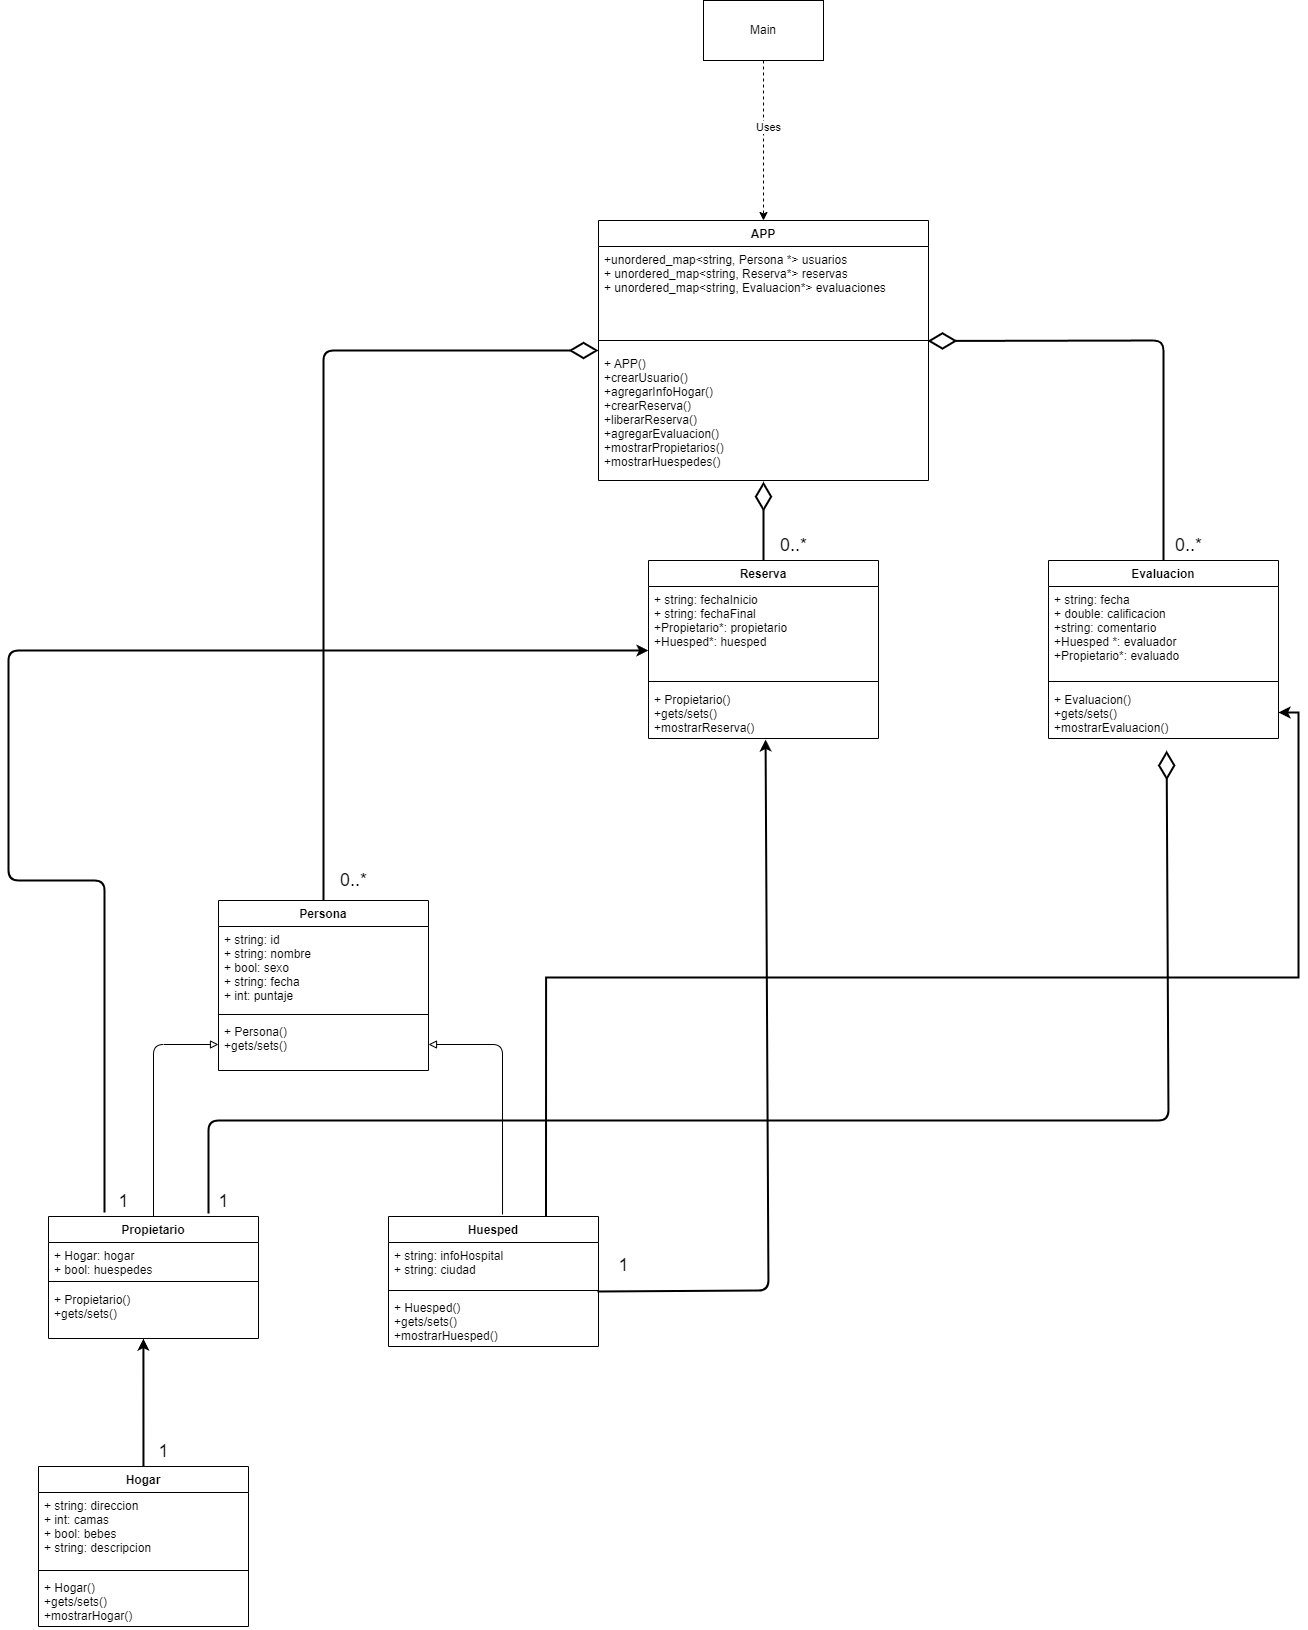

The diagram above was exported from draw.io. Its source (the exported page's mxGraphModel, read from the mxfile embedded in the PNG):
<mxGraphModel dx="2364" dy="1320" grid="1" gridSize="10" guides="1" tooltips="1" connect="1" arrows="1" fold="1" page="0" pageScale="1" pageWidth="850" pageHeight="1100" math="0" shadow="0">
  <root>
    <mxCell id="0" />
    <mxCell id="1" parent="0" />
    <mxCell id="cYgJUpCR95DlOBLk7sGS-1" value="Persona" style="swimlane;fontStyle=1;align=center;verticalAlign=top;childLayout=stackLayout;horizontal=1;startSize=26;horizontalStack=0;resizeParent=1;resizeParentMax=0;resizeLast=0;collapsible=1;marginBottom=0;" parent="1" vertex="1">
      <mxGeometry x="-190" y="740" width="210" height="170" as="geometry" />
    </mxCell>
    <mxCell id="cYgJUpCR95DlOBLk7sGS-2" value="+ string: id&#10;+ string: nombre&#10;+ bool: sexo&#10;+ string: fecha&#10;+ int: puntaje&#10;" style="text;strokeColor=none;fillColor=none;align=left;verticalAlign=top;spacingLeft=4;spacingRight=4;overflow=hidden;rotatable=0;points=[[0,0.5],[1,0.5]];portConstraint=eastwest;" parent="cYgJUpCR95DlOBLk7sGS-1" vertex="1">
      <mxGeometry y="26" width="210" height="84" as="geometry" />
    </mxCell>
    <mxCell id="cYgJUpCR95DlOBLk7sGS-3" value="" style="line;strokeWidth=1;fillColor=none;align=left;verticalAlign=middle;spacingTop=-1;spacingLeft=3;spacingRight=3;rotatable=0;labelPosition=right;points=[];portConstraint=eastwest;strokeColor=inherit;" parent="cYgJUpCR95DlOBLk7sGS-1" vertex="1">
      <mxGeometry y="110" width="210" height="8" as="geometry" />
    </mxCell>
    <mxCell id="cYgJUpCR95DlOBLk7sGS-4" value="+ Persona()&#10;+gets/sets()" style="text;strokeColor=none;fillColor=none;align=left;verticalAlign=top;spacingLeft=4;spacingRight=4;overflow=hidden;rotatable=0;points=[[0,0.5],[1,0.5]];portConstraint=eastwest;" parent="cYgJUpCR95DlOBLk7sGS-1" vertex="1">
      <mxGeometry y="118" width="210" height="52" as="geometry" />
    </mxCell>
    <mxCell id="mjXScHgPWAzzaHzZZ8OE-2" style="edgeStyle=orthogonalEdgeStyle;rounded=0;orthogonalLoop=1;jettySize=auto;html=1;exitX=0.75;exitY=0;exitDx=0;exitDy=0;entryX=1;entryY=0.5;entryDx=0;entryDy=0;endArrow=classic;endFill=1;strokeWidth=2;" edge="1" parent="1" source="cYgJUpCR95DlOBLk7sGS-5" target="cYgJUpCR95DlOBLk7sGS-30">
      <mxGeometry relative="1" as="geometry" />
    </mxCell>
    <mxCell id="cYgJUpCR95DlOBLk7sGS-5" value="Huesped" style="swimlane;fontStyle=1;align=center;verticalAlign=top;childLayout=stackLayout;horizontal=1;startSize=26;horizontalStack=0;resizeParent=1;resizeParentMax=0;resizeLast=0;collapsible=1;marginBottom=0;" parent="1" vertex="1">
      <mxGeometry x="-20" y="1056" width="210" height="130" as="geometry" />
    </mxCell>
    <mxCell id="cYgJUpCR95DlOBLk7sGS-6" value="+ string: infoHospital&#10;+ string: ciudad" style="text;strokeColor=none;fillColor=none;align=left;verticalAlign=top;spacingLeft=4;spacingRight=4;overflow=hidden;rotatable=0;points=[[0,0.5],[1,0.5]];portConstraint=eastwest;" parent="cYgJUpCR95DlOBLk7sGS-5" vertex="1">
      <mxGeometry y="26" width="210" height="44" as="geometry" />
    </mxCell>
    <mxCell id="cYgJUpCR95DlOBLk7sGS-7" value="" style="line;strokeWidth=1;fillColor=none;align=left;verticalAlign=middle;spacingTop=-1;spacingLeft=3;spacingRight=3;rotatable=0;labelPosition=right;points=[];portConstraint=eastwest;strokeColor=inherit;" parent="cYgJUpCR95DlOBLk7sGS-5" vertex="1">
      <mxGeometry y="70" width="210" height="8" as="geometry" />
    </mxCell>
    <mxCell id="cYgJUpCR95DlOBLk7sGS-8" value="+ Huesped()&#10;+gets/sets()&#10;+mostrarHuesped()" style="text;strokeColor=none;fillColor=none;align=left;verticalAlign=top;spacingLeft=4;spacingRight=4;overflow=hidden;rotatable=0;points=[[0,0.5],[1,0.5]];portConstraint=eastwest;" parent="cYgJUpCR95DlOBLk7sGS-5" vertex="1">
      <mxGeometry y="78" width="210" height="52" as="geometry" />
    </mxCell>
    <mxCell id="cYgJUpCR95DlOBLk7sGS-9" value="Propietario" style="swimlane;fontStyle=1;align=center;verticalAlign=top;childLayout=stackLayout;horizontal=1;startSize=26;horizontalStack=0;resizeParent=1;resizeParentMax=0;resizeLast=0;collapsible=1;marginBottom=0;" parent="1" vertex="1">
      <mxGeometry x="-360" y="1056" width="210" height="122" as="geometry" />
    </mxCell>
    <mxCell id="cYgJUpCR95DlOBLk7sGS-10" value="+ Hogar: hogar&#10;+ bool: huespedes&#10;" style="text;strokeColor=none;fillColor=none;align=left;verticalAlign=top;spacingLeft=4;spacingRight=4;overflow=hidden;rotatable=0;points=[[0,0.5],[1,0.5]];portConstraint=eastwest;" parent="cYgJUpCR95DlOBLk7sGS-9" vertex="1">
      <mxGeometry y="26" width="210" height="34" as="geometry" />
    </mxCell>
    <mxCell id="cYgJUpCR95DlOBLk7sGS-11" value="" style="line;strokeWidth=1;fillColor=none;align=left;verticalAlign=middle;spacingTop=-1;spacingLeft=3;spacingRight=3;rotatable=0;labelPosition=right;points=[];portConstraint=eastwest;strokeColor=inherit;" parent="cYgJUpCR95DlOBLk7sGS-9" vertex="1">
      <mxGeometry y="60" width="210" height="10" as="geometry" />
    </mxCell>
    <mxCell id="cYgJUpCR95DlOBLk7sGS-12" value="+ Propietario()&#10;+gets/sets()&#10;" style="text;strokeColor=none;fillColor=none;align=left;verticalAlign=top;spacingLeft=4;spacingRight=4;overflow=hidden;rotatable=0;points=[[0,0.5],[1,0.5]];portConstraint=eastwest;" parent="cYgJUpCR95DlOBLk7sGS-9" vertex="1">
      <mxGeometry y="70" width="210" height="52" as="geometry" />
    </mxCell>
    <mxCell id="cYgJUpCR95DlOBLk7sGS-13" value="Hogar" style="swimlane;fontStyle=1;align=center;verticalAlign=top;childLayout=stackLayout;horizontal=1;startSize=26;horizontalStack=0;resizeParent=1;resizeParentMax=0;resizeLast=0;collapsible=1;marginBottom=0;" parent="1" vertex="1">
      <mxGeometry x="-370" y="1306" width="210" height="160" as="geometry" />
    </mxCell>
    <mxCell id="cYgJUpCR95DlOBLk7sGS-14" value="+ string: direccion&#10;+ int: camas&#10;+ bool: bebes&#10;+ string: descripcion" style="text;strokeColor=none;fillColor=none;align=left;verticalAlign=top;spacingLeft=4;spacingRight=4;overflow=hidden;rotatable=0;points=[[0,0.5],[1,0.5]];portConstraint=eastwest;" parent="cYgJUpCR95DlOBLk7sGS-13" vertex="1">
      <mxGeometry y="26" width="210" height="74" as="geometry" />
    </mxCell>
    <mxCell id="cYgJUpCR95DlOBLk7sGS-15" value="" style="line;strokeWidth=1;fillColor=none;align=left;verticalAlign=middle;spacingTop=-1;spacingLeft=3;spacingRight=3;rotatable=0;labelPosition=right;points=[];portConstraint=eastwest;strokeColor=inherit;" parent="cYgJUpCR95DlOBLk7sGS-13" vertex="1">
      <mxGeometry y="100" width="210" height="8" as="geometry" />
    </mxCell>
    <mxCell id="cYgJUpCR95DlOBLk7sGS-16" value="+ Hogar()&#10;+gets/sets()&#10;+mostrarHogar()" style="text;strokeColor=none;fillColor=none;align=left;verticalAlign=top;spacingLeft=4;spacingRight=4;overflow=hidden;rotatable=0;points=[[0,0.5],[1,0.5]];portConstraint=eastwest;" parent="cYgJUpCR95DlOBLk7sGS-13" vertex="1">
      <mxGeometry y="108" width="210" height="52" as="geometry" />
    </mxCell>
    <mxCell id="cYgJUpCR95DlOBLk7sGS-17" value="APP" style="swimlane;fontStyle=1;align=center;verticalAlign=top;childLayout=stackLayout;horizontal=1;startSize=26;horizontalStack=0;resizeParent=1;resizeParentMax=0;resizeLast=0;collapsible=1;marginBottom=0;" parent="1" vertex="1">
      <mxGeometry x="190" y="60" width="330" height="260" as="geometry" />
    </mxCell>
    <mxCell id="cYgJUpCR95DlOBLk7sGS-18" value="+unordered_map&lt;string, Persona *&gt; usuarios&#10;+ unordered_map&lt;string, Reserva*&gt; reservas&#10;+ unordered_map&lt;string, Evaluacion*&gt; evaluaciones" style="text;strokeColor=none;fillColor=none;align=left;verticalAlign=top;spacingLeft=4;spacingRight=4;overflow=hidden;rotatable=0;points=[[0,0.5],[1,0.5]];portConstraint=eastwest;" parent="cYgJUpCR95DlOBLk7sGS-17" vertex="1">
      <mxGeometry y="26" width="330" height="84" as="geometry" />
    </mxCell>
    <mxCell id="cYgJUpCR95DlOBLk7sGS-19" value="" style="line;strokeWidth=1;fillColor=none;align=left;verticalAlign=middle;spacingTop=-1;spacingLeft=3;spacingRight=3;rotatable=0;labelPosition=right;points=[];portConstraint=eastwest;strokeColor=inherit;" parent="cYgJUpCR95DlOBLk7sGS-17" vertex="1">
      <mxGeometry y="110" width="330" height="20" as="geometry" />
    </mxCell>
    <mxCell id="cYgJUpCR95DlOBLk7sGS-20" value="+ APP()&#10;+crearUsuario()&#10;+agregarInfoHogar()&#10;+crearReserva()&#10;+liberarReserva()&#10;+agregarEvaluacion()&#10;+mostrarPropietarios()&#10;+mostrarHuespedes()" style="text;strokeColor=none;fillColor=none;align=left;verticalAlign=top;spacingLeft=4;spacingRight=4;overflow=hidden;rotatable=0;points=[[0,0.5],[1,0.5]];portConstraint=eastwest;" parent="cYgJUpCR95DlOBLk7sGS-17" vertex="1">
      <mxGeometry y="130" width="330" height="130" as="geometry" />
    </mxCell>
    <mxCell id="cYgJUpCR95DlOBLk7sGS-23" value="Reserva" style="swimlane;fontStyle=1;align=center;verticalAlign=top;childLayout=stackLayout;horizontal=1;startSize=26;horizontalStack=0;resizeParent=1;resizeParentMax=0;resizeLast=0;collapsible=1;marginBottom=0;" parent="1" vertex="1">
      <mxGeometry x="240" y="400" width="230" height="178" as="geometry" />
    </mxCell>
    <mxCell id="cYgJUpCR95DlOBLk7sGS-24" value="+ string: fechaInicio&#10;+ string: fechaFinal&#10;+Propietario*: propietario&#10;+Huesped*: huesped&#10;" style="text;strokeColor=none;fillColor=none;align=left;verticalAlign=top;spacingLeft=4;spacingRight=4;overflow=hidden;rotatable=0;points=[[0,0.5],[1,0.5]];portConstraint=eastwest;" parent="cYgJUpCR95DlOBLk7sGS-23" vertex="1">
      <mxGeometry y="26" width="230" height="90" as="geometry" />
    </mxCell>
    <mxCell id="cYgJUpCR95DlOBLk7sGS-25" value="" style="line;strokeWidth=1;fillColor=none;align=left;verticalAlign=middle;spacingTop=-1;spacingLeft=3;spacingRight=3;rotatable=0;labelPosition=right;points=[];portConstraint=eastwest;strokeColor=inherit;" parent="cYgJUpCR95DlOBLk7sGS-23" vertex="1">
      <mxGeometry y="116" width="230" height="10" as="geometry" />
    </mxCell>
    <mxCell id="cYgJUpCR95DlOBLk7sGS-26" value="+ Propietario()&#10;+gets/sets()&#10;+mostrarReserva()" style="text;strokeColor=none;fillColor=none;align=left;verticalAlign=top;spacingLeft=4;spacingRight=4;overflow=hidden;rotatable=0;points=[[0,0.5],[1,0.5]];portConstraint=eastwest;" parent="cYgJUpCR95DlOBLk7sGS-23" vertex="1">
      <mxGeometry y="126" width="230" height="52" as="geometry" />
    </mxCell>
    <mxCell id="cYgJUpCR95DlOBLk7sGS-27" value="Evaluacion" style="swimlane;fontStyle=1;align=center;verticalAlign=top;childLayout=stackLayout;horizontal=1;startSize=26;horizontalStack=0;resizeParent=1;resizeParentMax=0;resizeLast=0;collapsible=1;marginBottom=0;" parent="1" vertex="1">
      <mxGeometry x="640" y="400" width="230" height="178" as="geometry" />
    </mxCell>
    <mxCell id="cYgJUpCR95DlOBLk7sGS-28" value="+ string: fecha&#10;+ double: calificacion&#10;+string: comentario&#10;+Huesped *: evaluador&#10;+Propietario*: evaluado&#10;" style="text;strokeColor=none;fillColor=none;align=left;verticalAlign=top;spacingLeft=4;spacingRight=4;overflow=hidden;rotatable=0;points=[[0,0.5],[1,0.5]];portConstraint=eastwest;" parent="cYgJUpCR95DlOBLk7sGS-27" vertex="1">
      <mxGeometry y="26" width="230" height="90" as="geometry" />
    </mxCell>
    <mxCell id="cYgJUpCR95DlOBLk7sGS-29" value="" style="line;strokeWidth=1;fillColor=none;align=left;verticalAlign=middle;spacingTop=-1;spacingLeft=3;spacingRight=3;rotatable=0;labelPosition=right;points=[];portConstraint=eastwest;strokeColor=inherit;" parent="cYgJUpCR95DlOBLk7sGS-27" vertex="1">
      <mxGeometry y="116" width="230" height="10" as="geometry" />
    </mxCell>
    <mxCell id="cYgJUpCR95DlOBLk7sGS-30" value="+ Evaluacion()&#10;+gets/sets()&#10;+mostrarEvaluacion()" style="text;strokeColor=none;fillColor=none;align=left;verticalAlign=top;spacingLeft=4;spacingRight=4;overflow=hidden;rotatable=0;points=[[0,0.5],[1,0.5]];portConstraint=eastwest;" parent="cYgJUpCR95DlOBLk7sGS-27" vertex="1">
      <mxGeometry y="126" width="230" height="52" as="geometry" />
    </mxCell>
    <mxCell id="cYgJUpCR95DlOBLk7sGS-33" style="edgeStyle=orthogonalEdgeStyle;rounded=1;orthogonalLoop=1;jettySize=auto;html=1;startArrow=block;startFill=0;endArrow=none;endFill=0;fillColor=none;" parent="1" source="cYgJUpCR95DlOBLk7sGS-4" target="cYgJUpCR95DlOBLk7sGS-9" edge="1">
      <mxGeometry relative="1" as="geometry" />
    </mxCell>
    <mxCell id="cYgJUpCR95DlOBLk7sGS-34" style="edgeStyle=orthogonalEdgeStyle;rounded=1;orthogonalLoop=1;jettySize=auto;html=1;entryX=0.543;entryY=-0.016;entryDx=0;entryDy=0;entryPerimeter=0;startArrow=block;startFill=0;endArrow=none;endFill=0;fillColor=none;" parent="1" source="cYgJUpCR95DlOBLk7sGS-4" target="cYgJUpCR95DlOBLk7sGS-5" edge="1">
      <mxGeometry relative="1" as="geometry" />
    </mxCell>
    <mxCell id="cYgJUpCR95DlOBLk7sGS-40" value="" style="endArrow=diamondThin;endFill=0;endSize=24;html=1;rounded=1;strokeWidth=2;fillColor=none;entryX=0.5;entryY=1.009;entryDx=0;entryDy=0;entryPerimeter=0;exitX=0.5;exitY=0;exitDx=0;exitDy=0;" parent="1" source="cYgJUpCR95DlOBLk7sGS-23" target="cYgJUpCR95DlOBLk7sGS-20" edge="1">
      <mxGeometry width="160" relative="1" as="geometry">
        <mxPoint x="360" y="410" as="sourcePoint" />
        <mxPoint x="530" y="380" as="targetPoint" />
      </mxGeometry>
    </mxCell>
    <mxCell id="cYgJUpCR95DlOBLk7sGS-41" value="" style="endArrow=diamondThin;endFill=0;endSize=24;html=1;rounded=1;strokeWidth=2;fillColor=none;entryX=0.997;entryY=0.523;entryDx=0;entryDy=0;entryPerimeter=0;exitX=0.5;exitY=0;exitDx=0;exitDy=0;" parent="1" source="cYgJUpCR95DlOBLk7sGS-27" target="cYgJUpCR95DlOBLk7sGS-19" edge="1">
      <mxGeometry width="160" relative="1" as="geometry">
        <mxPoint x="450" y="370" as="sourcePoint" />
        <mxPoint x="610" y="370" as="targetPoint" />
        <Array as="points">
          <mxPoint x="755" y="180" />
        </Array>
      </mxGeometry>
    </mxCell>
    <mxCell id="cYgJUpCR95DlOBLk7sGS-42" value="" style="endArrow=diamondThin;endFill=0;endSize=24;html=1;rounded=1;strokeWidth=2;fillColor=none;entryX=0;entryY=0.5;entryDx=0;entryDy=0;exitX=0.5;exitY=0;exitDx=0;exitDy=0;" parent="1" source="cYgJUpCR95DlOBLk7sGS-1" target="cYgJUpCR95DlOBLk7sGS-17" edge="1">
      <mxGeometry width="160" relative="1" as="geometry">
        <mxPoint y="370" as="sourcePoint" />
        <mxPoint x="160" y="370" as="targetPoint" />
        <Array as="points">
          <mxPoint x="-85" y="190" />
        </Array>
      </mxGeometry>
    </mxCell>
    <mxCell id="cYgJUpCR95DlOBLk7sGS-43" value="&lt;p style=&quot;line-height: 1.2;&quot;&gt;&lt;font style=&quot;font-size: 18px;&quot;&gt;0..*&lt;/font&gt;&lt;/p&gt;" style="text;html=1;align=center;verticalAlign=middle;resizable=0;points=[];autosize=1;strokeColor=none;fillColor=none;strokeWidth=2;" parent="1" vertex="1">
      <mxGeometry x="-80" y="690" width="50" height="60" as="geometry" />
    </mxCell>
    <mxCell id="cYgJUpCR95DlOBLk7sGS-44" value="&lt;font style=&quot;font-size: 18px;&quot;&gt;0..*&lt;/font&gt;" style="text;html=1;align=center;verticalAlign=middle;resizable=0;points=[];autosize=1;strokeColor=none;fillColor=none;" parent="1" vertex="1">
      <mxGeometry x="755" y="370" width="50" height="30" as="geometry" />
    </mxCell>
    <mxCell id="cYgJUpCR95DlOBLk7sGS-45" value="" style="endArrow=classic;endFill=1;html=1;rounded=1;strokeWidth=2;fillColor=none;entryX=0.452;entryY=1.004;entryDx=0;entryDy=0;entryPerimeter=0;" parent="1" source="cYgJUpCR95DlOBLk7sGS-13" target="cYgJUpCR95DlOBLk7sGS-12" edge="1">
      <mxGeometry width="160" relative="1" as="geometry">
        <mxPoint x="180" y="976" as="sourcePoint" />
        <mxPoint x="-265" y="1180" as="targetPoint" />
      </mxGeometry>
    </mxCell>
    <mxCell id="cYgJUpCR95DlOBLk7sGS-46" value="&lt;font style=&quot;font-size: 18px;&quot;&gt;1&lt;/font&gt;" style="text;html=1;align=center;verticalAlign=middle;resizable=0;points=[];autosize=1;strokeColor=none;fillColor=none;" parent="1" vertex="1">
      <mxGeometry x="-260" y="1276" width="30" height="30" as="geometry" />
    </mxCell>
    <mxCell id="cYgJUpCR95DlOBLk7sGS-47" value="&lt;font style=&quot;font-size: 18px;&quot;&gt;0..*&lt;/font&gt;" style="text;html=1;align=center;verticalAlign=middle;resizable=0;points=[];autosize=1;strokeColor=none;fillColor=none;" parent="1" vertex="1">
      <mxGeometry x="360" y="370" width="50" height="30" as="geometry" />
    </mxCell>
    <mxCell id="RrZkag5uHGqR6x1tCAWJ-2" value="" style="endArrow=classic;endFill=1;html=1;rounded=1;strokeWidth=2;fillColor=none;entryX=0.509;entryY=1.019;entryDx=0;entryDy=0;entryPerimeter=0;exitX=0.995;exitY=-0.058;exitDx=0;exitDy=0;exitPerimeter=0;" parent="1" source="cYgJUpCR95DlOBLk7sGS-8" target="cYgJUpCR95DlOBLk7sGS-26" edge="1">
      <mxGeometry width="160" relative="1" as="geometry">
        <mxPoint x="360" y="1130" as="sourcePoint" />
        <mxPoint x="355" y="590" as="targetPoint" />
        <Array as="points">
          <mxPoint x="360" y="1130" />
        </Array>
      </mxGeometry>
    </mxCell>
    <mxCell id="RrZkag5uHGqR6x1tCAWJ-3" value="&lt;font style=&quot;font-size: 18px;&quot;&gt;1&lt;/font&gt;" style="text;html=1;align=center;verticalAlign=middle;resizable=0;points=[];autosize=1;strokeColor=none;fillColor=none;" parent="1" vertex="1">
      <mxGeometry x="200" y="1090" width="30" height="30" as="geometry" />
    </mxCell>
    <mxCell id="RrZkag5uHGqR6x1tCAWJ-6" value="" style="endArrow=classic;endFill=1;html=1;rounded=1;strokeWidth=2;fillColor=none;entryX=0.509;entryY=1.019;entryDx=0;entryDy=0;entryPerimeter=0;exitX=-0.133;exitY=0.867;exitDx=0;exitDy=0;exitPerimeter=0;" parent="1" source="RrZkag5uHGqR6x1tCAWJ-7" edge="1">
      <mxGeometry width="160" relative="1" as="geometry">
        <mxPoint x="-300" y="1060" as="sourcePoint" />
        <mxPoint x="240.00000000000017" y="489.99800000000005" as="targetPoint" />
        <Array as="points">
          <mxPoint x="-304" y="720" />
          <mxPoint x="-400" y="720" />
          <mxPoint x="-400" y="490" />
        </Array>
      </mxGeometry>
    </mxCell>
    <mxCell id="RrZkag5uHGqR6x1tCAWJ-7" value="&lt;font style=&quot;font-size: 18px;&quot;&gt;1&lt;/font&gt;" style="text;html=1;align=center;verticalAlign=middle;resizable=0;points=[];autosize=1;strokeColor=none;fillColor=none;" parent="1" vertex="1">
      <mxGeometry x="-300" y="1026" width="30" height="30" as="geometry" />
    </mxCell>
    <mxCell id="RrZkag5uHGqR6x1tCAWJ-9" value="Main" style="rounded=0;whiteSpace=wrap;html=1;" parent="1" vertex="1">
      <mxGeometry x="295" y="-160" width="120" height="60" as="geometry" />
    </mxCell>
    <mxCell id="RrZkag5uHGqR6x1tCAWJ-10" value="" style="endArrow=classic;html=1;rounded=0;exitX=0.5;exitY=1;exitDx=0;exitDy=0;entryX=0.5;entryY=0;entryDx=0;entryDy=0;shadow=0;dashed=1;" parent="1" source="RrZkag5uHGqR6x1tCAWJ-9" target="cYgJUpCR95DlOBLk7sGS-17" edge="1">
      <mxGeometry width="50" height="50" relative="1" as="geometry">
        <mxPoint x="310" y="170" as="sourcePoint" />
        <mxPoint x="260" y="-80" as="targetPoint" />
      </mxGeometry>
    </mxCell>
    <mxCell id="RrZkag5uHGqR6x1tCAWJ-15" value="Uses" style="edgeLabel;html=1;align=center;verticalAlign=middle;resizable=0;points=[];" parent="RrZkag5uHGqR6x1tCAWJ-10" vertex="1" connectable="0">
      <mxGeometry x="-0.175" y="4" relative="1" as="geometry">
        <mxPoint as="offset" />
      </mxGeometry>
    </mxCell>
    <mxCell id="RrZkag5uHGqR6x1tCAWJ-11" value="" style="endArrow=diamondThin;endFill=0;endSize=24;html=1;rounded=1;strokeWidth=2;fillColor=none;entryX=0.509;entryY=1.019;entryDx=0;entryDy=0;entryPerimeter=0;exitX=0;exitY=0.9;exitDx=0;exitDy=0;exitPerimeter=0;" parent="1" source="RrZkag5uHGqR6x1tCAWJ-12" edge="1">
      <mxGeometry width="160" relative="1" as="geometry">
        <mxPoint x="-200" y="1050" as="sourcePoint" />
        <mxPoint x="758.1200000000001" y="589.998" as="targetPoint" />
        <Array as="points">
          <mxPoint x="-200" y="960" />
          <mxPoint x="760" y="960" />
        </Array>
      </mxGeometry>
    </mxCell>
    <mxCell id="RrZkag5uHGqR6x1tCAWJ-12" value="&lt;font style=&quot;font-size: 18px;&quot;&gt;1&lt;/font&gt;" style="text;html=1;align=center;verticalAlign=middle;resizable=0;points=[];autosize=1;strokeColor=none;fillColor=none;" parent="1" vertex="1">
      <mxGeometry x="-200" y="1026" width="30" height="30" as="geometry" />
    </mxCell>
  </root>
</mxGraphModel>